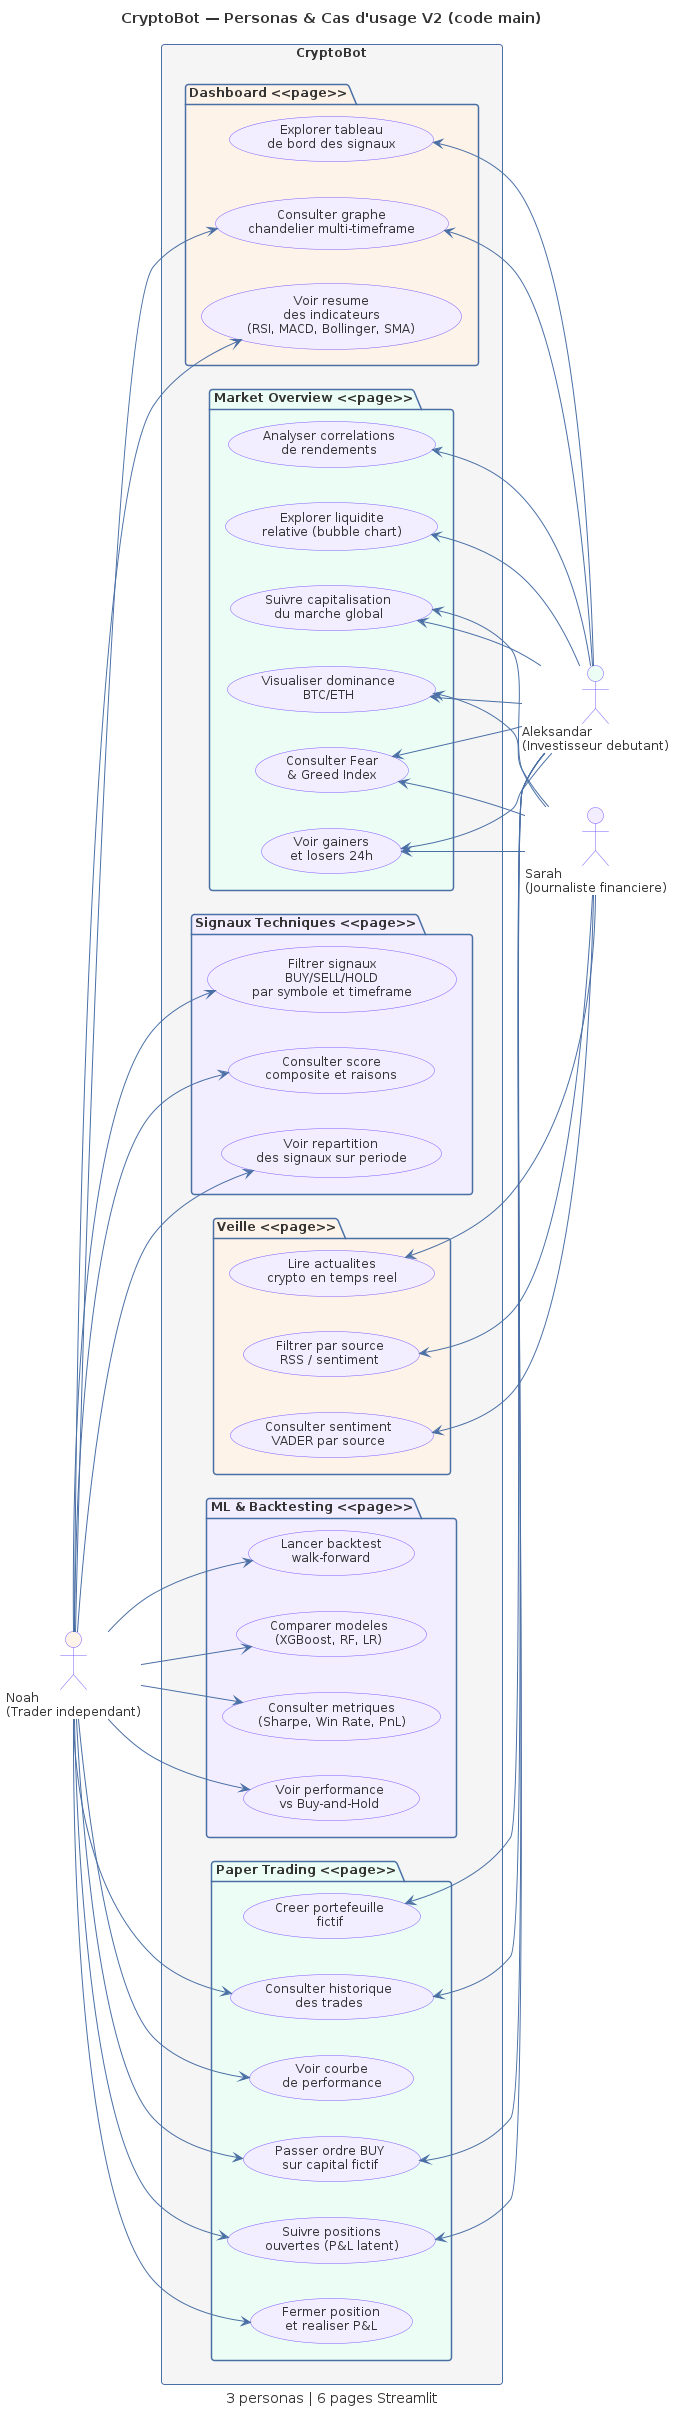

The diagram above was rendered by PlantUML. Its source (embedded in the PNG):
@startuml UC01-personas-usecases
' ============================================================
' CryptoBot — PlantUML Shared Skin & Stereotypes
' ============================================================

' --- Theme clair (lisible GitHub) ---
skinparam backgroundColor white
skinparam defaultFontName "Segoe UI, Helvetica, Arial, sans-serif"
skinparam defaultFontSize 12
skinparam defaultFontColor #333333
skinparam shadowing false
skinparam roundCorner 6

' --- Palette ---
' Bleu:   #4A6FA5
' Orange: #FEF3E8 (fond) / #E8943A (bordure)
' Vert:   #ECFDF5 (fond) / #34A853 (bordure)
' Violet: #F3EEFF (fond) / #7C5CFC (bordure)
' Gris:   #F5F5F5 (fond) / #CCCCCC (bordure)

' --- Component ---
skinparam component {
  BackgroundColor #F3EEFF
  BorderColor #7C5CFC
  FontColor #333333
  ArrowColor #4A6FA5
  StereotypeFontColor #7C5CFC
}

' --- Package ---
skinparam package {
  BackgroundColor #F5F5F5
  BorderColor #4A6FA5
  FontColor #333333
}

' --- Class ---
skinparam class {
  BackgroundColor #ECFDF5
  BorderColor #34A853
  FontColor #333333
  HeaderBackgroundColor #34A853
  HeaderFontColor white
  ArrowColor #4A6FA5
  StereotypeFontColor #7C5CFC
  AttributeFontColor #555555
}

' --- Sequence ---
skinparam sequence {
  ArrowColor #4A6FA5
  ActorBorderColor #7C5CFC
  LifeLineBorderColor #CCCCCC
  LifeLineBackgroundColor #F5F5F5
  ParticipantBorderColor #4A6FA5
  ParticipantBackgroundColor #F3EEFF
  ParticipantFontColor #333333
  BoxBorderColor #CCCCCC
  BoxBackgroundColor #F5F5F5
  DividerBackgroundColor #4A6FA5
  DividerFontColor white
}

' --- Activity ---
skinparam activity {
  BackgroundColor #FEF3E8
  BorderColor #E8943A
  FontColor #333333
  ArrowColor #4A6FA5
  DiamondBackgroundColor #F3EEFF
  DiamondBorderColor #7C5CFC
}

' --- Node (deployment) ---
skinparam node {
  BackgroundColor #F3EEFF
  BorderColor #7C5CFC
  FontColor #333333
}

' --- Database ---
skinparam database {
  BackgroundColor #ECFDF5
  BorderColor #34A853
  FontColor #333333
}

' --- Entity (ER) ---
skinparam entity {
  BackgroundColor white
  BorderColor #4A6FA5
  FontColor #333333
  HeaderBackgroundColor #4A6FA5
  HeaderFontColor white
}

' --- State ---
skinparam state {
  BackgroundColor #FEF3E8
  BorderColor #E8943A
  FontColor #333333
  ArrowColor #4A6FA5
}

' --- Usecase ---
skinparam usecase {
  BackgroundColor #F3EEFF
  BorderColor #7C5CFC
  FontColor #333333
  ArrowColor #4A6FA5
  ActorBorderColor #E8943A
}

' --- Note ---
skinparam note {
  BackgroundColor #FEF3E8
  BorderColor #E8943A
  FontColor #333333
}

' --- Legend ---
skinparam legend {
  BackgroundColor #F5F5F5
  BorderColor #CCCCCC
  FontColor #333333
}

' --- Stereotypes ---
' <<collector>>   ETL data collectors
' <<transformer>> ETL data transformers
' <<loader>>      ETL data loaders
' <<scheduler>>   APScheduler jobs
' <<rule>>        ML rule evaluator
' <<model>>       ML model
' <<router>>      FastAPI router
' <<service>>     FastAPI service
' <<middleware>>   FastAPI middleware
' <<page>>        Streamlit page
' <<component>>   Streamlit/Plotly component
' <<hypertable>>  TimescaleDB hypertable
' <<phase2>>      Phase 2 planned feature


title CryptoBot — Personas & Cas d'usage V2 (code main)
caption 3 personas | 6 pages Streamlit

left to right direction

' ============================================================
' Personas
' ============================================================
actor "Noah\n(Trader independant)" as noah #FEF3E8

' ============================================================
' Use Cases
' ============================================================
rectangle "CryptoBot" #F5F5F5 {

  package "Dashboard <<page>>" #FEF3E8 {
    usecase "Consulter graphe\nchandelier multi-timeframe" as uc_candle
    usecase "Voir resume\ndes indicateurs\n(RSI, MACD, Bollinger, SMA)" as uc_indic
    usecase "Explorer tableau\nde bord des signaux" as uc_dash_signals
  }

  package "Market Overview <<page>>" #ECFDF5 {
    usecase "Suivre capitalisation\ndu marche global" as uc_mcap
    usecase "Visualiser dominance\nBTC/ETH" as uc_dominance
    usecase "Consulter Fear\n& Greed Index" as uc_fng
    usecase "Voir gainers\net losers 24h" as uc_movers
    usecase "Analyser correlations\nde rendements" as uc_corr
    usecase "Explorer liquidite\nrelative (bubble chart)" as uc_liquidity
  }

  package "Signaux Techniques <<page>>" #F3EEFF {
    usecase "Filtrer signaux\nBUY/SELL/HOLD\npar symbole et timeframe" as uc_signals
    usecase "Consulter score\ncomposite et raisons" as uc_score
    usecase "Voir repartition\ndes signaux sur periode" as uc_signal_dist
  }

  package "Veille <<page>>" #FEF3E8 {
    usecase "Lire actualites\ncrypto en temps reel" as uc_news
    usecase "Filtrer par source\nRSS / sentiment" as uc_filter
    usecase "Consulter sentiment\nVADER par source" as uc_sentiment
  }

  package "ML & Backtesting <<page>>" #F3EEFF {
    usecase "Lancer backtest\nwalk-forward" as uc_backtest
    usecase "Comparer modeles\n(XGBoost, RF, LR)" as uc_model_cmp
    usecase "Consulter metriques\n(Sharpe, Win Rate, PnL)" as uc_metrics
    usecase "Voir performance\nvs Buy-and-Hold" as uc_vs_bah
  }

  package "Paper Trading <<page>>" #ECFDF5 {
    usecase "Creer portefeuille\nfictif" as uc_pt_create
    usecase "Passer ordre BUY\nsur capital fictif" as uc_pt_order
    usecase "Suivre positions\nouvertes (P&L latent)" as uc_pt_open
    usecase "Fermer position\net realiser P&L" as uc_pt_close
    usecase "Consulter historique\ndes trades" as uc_pt_history
    usecase "Voir courbe\nde performance" as uc_pt_chart
  }

}

' Personas placés à droite (déclarés après le rectangle)
actor "Sarah\n(Journaliste financiere)" as sarah #F3EEFF
actor "Aleksandar\n(Investisseur debutant)" as aleksandar #ECFDF5

' ============================================================
' Relations — Noah (Trader independant)
' ============================================================
noah --> uc_candle
noah --> uc_indic
noah --> uc_signals
noah --> uc_score
noah --> uc_signal_dist
noah --> uc_backtest
noah --> uc_model_cmp
noah --> uc_metrics
noah --> uc_vs_bah
noah --> uc_pt_order
noah --> uc_pt_open
noah --> uc_pt_close
noah --> uc_pt_history
noah --> uc_pt_chart

' ============================================================
' Relations — Sarah (Journaliste financiere)
' ============================================================
uc_news <-- sarah
uc_filter <-- sarah
uc_sentiment <-- sarah
uc_mcap <-- sarah
uc_dominance <-- sarah
uc_fng <-- sarah
uc_movers <-- sarah

' ============================================================
' Relations — Aleksandar (Investisseur debutant)
' ============================================================
uc_candle <-- aleksandar
uc_dash_signals <-- aleksandar
uc_mcap <-- aleksandar
uc_dominance <-- aleksandar
uc_fng <-- aleksandar
uc_movers <-- aleksandar
uc_corr <-- aleksandar
uc_liquidity <-- aleksandar
uc_pt_create <-- aleksandar
uc_pt_order <-- aleksandar
uc_pt_open <-- aleksandar
uc_pt_history <-- aleksandar

@enduml